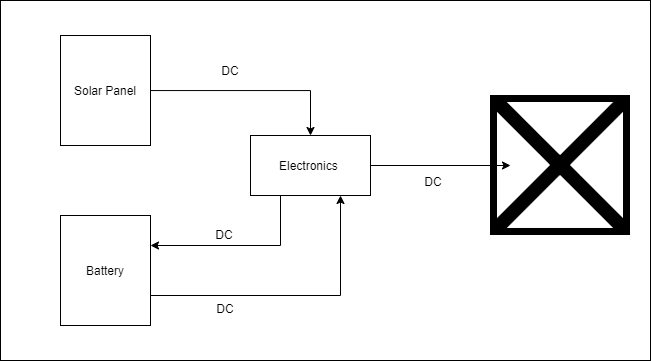

The diagram above was exported from draw.io. Its source (the exported page's mxGraphModel, read from the mxfile embedded in the PNG):
<mxGraphModel dx="918" dy="668" grid="1" gridSize="10" guides="1" tooltips="1" connect="1" arrows="1" fold="1" page="1" pageScale="1" pageWidth="850" pageHeight="1100" math="0" shadow="0">
  <root>
    <mxCell id="0" />
    <mxCell id="1" parent="0" />
    <mxCell id="gBj2WLhFf5ZpbUW0Cgwh-3" value="s t" style="rounded=0;whiteSpace=wrap;html=1;" parent="1" vertex="1">
      <mxGeometry x="120" y="75" width="650" height="360" as="geometry" />
    </mxCell>
    <mxCell id="tpDWDKkpqrXtEOYQTr_0-10" style="edgeStyle=orthogonalEdgeStyle;rounded=0;orthogonalLoop=1;jettySize=auto;html=1;" parent="1" source="tpDWDKkpqrXtEOYQTr_0-2" edge="1">
      <mxGeometry relative="1" as="geometry">
        <mxPoint x="630" y="240" as="targetPoint" />
      </mxGeometry>
    </mxCell>
    <mxCell id="8" style="edgeStyle=orthogonalEdgeStyle;html=1;rounded=0;" edge="1" parent="1" source="tpDWDKkpqrXtEOYQTr_0-2" target="7">
      <mxGeometry relative="1" as="geometry">
        <Array as="points">
          <mxPoint x="400" y="320" />
        </Array>
      </mxGeometry>
    </mxCell>
    <mxCell id="tpDWDKkpqrXtEOYQTr_0-2" value="Electronics&amp;nbsp;" style="rounded=0;whiteSpace=wrap;html=1;" parent="1" vertex="1">
      <mxGeometry x="370" y="210" width="120" height="60" as="geometry" />
    </mxCell>
    <mxCell id="tpDWDKkpqrXtEOYQTr_0-12" value="DC" style="text;html=1;strokeColor=none;fillColor=none;align=center;verticalAlign=middle;whiteSpace=wrap;rounded=0;" parent="1" vertex="1">
      <mxGeometry x="523" y="241" width="60" height="30" as="geometry" />
    </mxCell>
    <mxCell id="tpDWDKkpqrXtEOYQTr_0-13" value="DC" style="text;html=1;strokeColor=none;fillColor=none;align=center;verticalAlign=middle;whiteSpace=wrap;rounded=0;" parent="1" vertex="1">
      <mxGeometry x="320" y="130" width="60" height="30" as="geometry" />
    </mxCell>
    <mxCell id="tpDWDKkpqrXtEOYQTr_0-15" value="DC" style="text;html=1;strokeColor=none;fillColor=none;align=center;verticalAlign=middle;whiteSpace=wrap;rounded=0;" parent="1" vertex="1">
      <mxGeometry x="315" y="368" width="60" height="30" as="geometry" />
    </mxCell>
    <mxCell id="2" value="DC" style="text;html=1;strokeColor=none;fillColor=none;align=center;verticalAlign=middle;whiteSpace=wrap;rounded=0;" parent="1" vertex="1">
      <mxGeometry x="314" y="294" width="60" height="30" as="geometry" />
    </mxCell>
    <mxCell id="9" style="edgeStyle=orthogonalEdgeStyle;rounded=0;html=1;entryX=0.75;entryY=1;entryDx=0;entryDy=0;" edge="1" parent="1" source="7" target="tpDWDKkpqrXtEOYQTr_0-2">
      <mxGeometry relative="1" as="geometry">
        <Array as="points">
          <mxPoint x="460" y="370" />
        </Array>
      </mxGeometry>
    </mxCell>
    <mxCell id="7" value="Battery" style="rounded=0;whiteSpace=wrap;html=1;" vertex="1" parent="1">
      <mxGeometry x="180" y="290" width="90" height="110" as="geometry" />
    </mxCell>
    <mxCell id="11" style="edgeStyle=orthogonalEdgeStyle;rounded=0;html=1;entryX=0.5;entryY=0;entryDx=0;entryDy=0;" edge="1" parent="1" source="10" target="tpDWDKkpqrXtEOYQTr_0-2">
      <mxGeometry relative="1" as="geometry" />
    </mxCell>
    <mxCell id="10" value="Solar Panel" style="rounded=0;whiteSpace=wrap;html=1;" vertex="1" parent="1">
      <mxGeometry x="180" y="110" width="90" height="110" as="geometry" />
    </mxCell>
    <mxCell id="13" value="" style="shape=image;verticalLabelPosition=bottom;labelBackgroundColor=default;verticalAlign=top;aspect=fixed;imageAspect=0;image=https://cdn3.iconfinder.com/data/icons/household-22/512/Table_Fan_Desk_fan_pedestal_table_electric-512.png;" vertex="1" parent="1">
      <mxGeometry x="610" y="170" width="140" height="140" as="geometry" />
    </mxCell>
  </root>
</mxGraphModel>